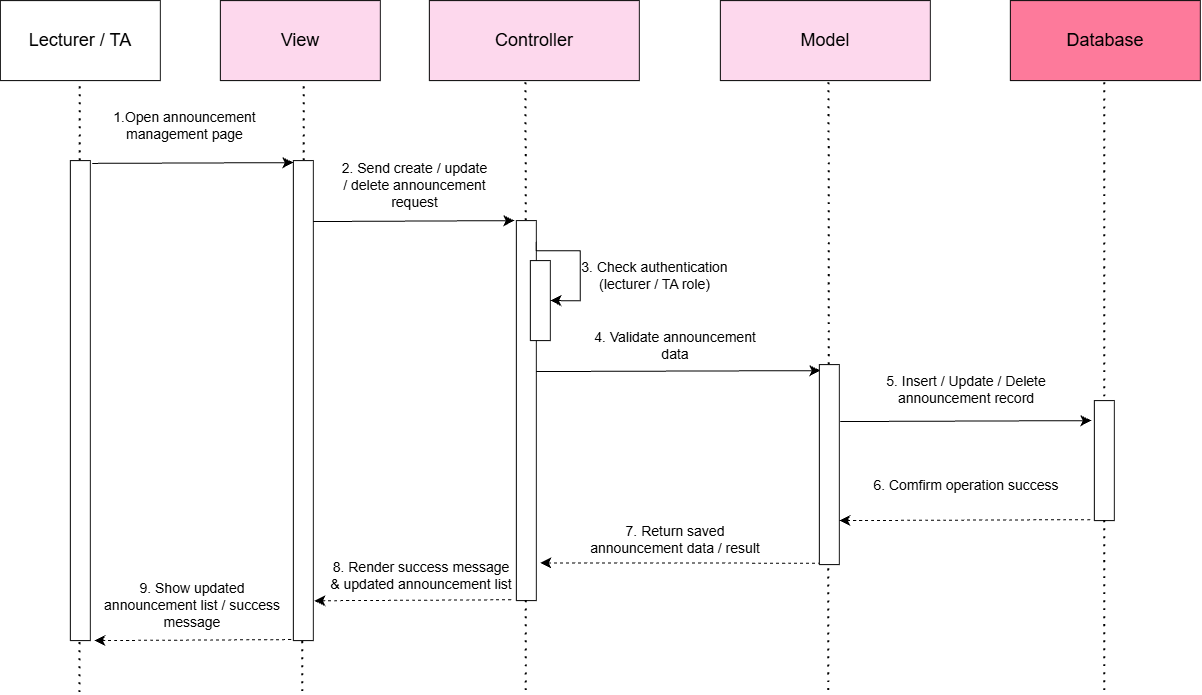

The diagram above was exported from draw.io. Its source (the exported page's mxGraphModel, read from the mxfile embedded in the PNG):
<mxGraphModel dx="1948" dy="935" grid="1" gridSize="10" guides="1" tooltips="1" connect="1" arrows="1" fold="1" page="1" pageScale="1" pageWidth="1169" pageHeight="827" math="0" shadow="0">
  <root>
    <mxCell id="0" />
    <mxCell id="1" parent="0" />
    <mxCell id="6nV8IZcwbgnJYNCKwvJQ-2" parent="1" style="rounded=0;whiteSpace=wrap;html=1;fillColor=light-dark(#FFFFFF,#000000);" value="&lt;font style=&quot;font-size: 18px;&quot;&gt;Lecturer / TA&lt;/font&gt;" vertex="1">
      <mxGeometry height="80" width="160" x="40" y="80" as="geometry" />
    </mxCell>
    <mxCell id="6nV8IZcwbgnJYNCKwvJQ-3" parent="1" style="rounded=0;whiteSpace=wrap;html=1;fillColor=light-dark(#fdd8ed, #ff90f3);fontColor=#ffffff;strokeColor=#000000;" value="&lt;span style=&quot;color: rgb(0, 0, 0);&quot;&gt;&lt;font style=&quot;font-size: 18px;&quot;&gt;View&lt;/font&gt;&lt;/span&gt;" vertex="1">
      <mxGeometry height="80" width="160" x="260" y="80" as="geometry" />
    </mxCell>
    <mxCell id="6nV8IZcwbgnJYNCKwvJQ-4" parent="1" style="rounded=0;whiteSpace=wrap;html=1;fillColor=#FDD8ED;" value="&lt;font style=&quot;font-size: 18px;&quot;&gt;Controller&lt;/font&gt;" vertex="1">
      <mxGeometry height="80" width="210" x="469" y="80" as="geometry" />
    </mxCell>
    <mxCell id="6nV8IZcwbgnJYNCKwvJQ-5" parent="1" style="rounded=0;whiteSpace=wrap;html=1;fillColor=#FDD8ED;" value="&lt;font style=&quot;font-size: 18px;&quot;&gt;Model&lt;/font&gt;" vertex="1">
      <mxGeometry height="80" width="210" x="760" y="80" as="geometry" />
    </mxCell>
    <mxCell id="6nV8IZcwbgnJYNCKwvJQ-6" parent="1" style="rounded=0;whiteSpace=wrap;html=1;fillColor=#FD7A9B;" value="&lt;font style=&quot;font-size: 18px;&quot;&gt;Database&lt;/font&gt;" vertex="1">
      <mxGeometry height="80" width="190" x="1050" y="80" as="geometry" />
    </mxCell>
    <mxCell id="6nV8IZcwbgnJYNCKwvJQ-7" edge="1" parent="1" style="endArrow=none;dashed=1;html=1;dashPattern=1 3;strokeWidth=2;rounded=0;fontSize=12;startSize=8;endSize=8;curved=1;entryX=0.5;entryY=1;entryDx=0;entryDy=0;" target="6nV8IZcwbgnJYNCKwvJQ-2" value="">
      <mxGeometry height="50" relative="1" width="50" as="geometry">
        <mxPoint x="120" y="240" as="sourcePoint" />
        <mxPoint x="100" y="220" as="targetPoint" />
      </mxGeometry>
    </mxCell>
    <mxCell id="6nV8IZcwbgnJYNCKwvJQ-9" edge="1" parent="1" style="endArrow=none;dashed=1;html=1;dashPattern=1 3;strokeWidth=2;rounded=0;fontSize=12;startSize=8;endSize=8;curved=1;entryX=0.5;entryY=1;entryDx=0;entryDy=0;" value="">
      <mxGeometry height="50" relative="1" width="50" as="geometry">
        <mxPoint x="344" y="240" as="sourcePoint" />
        <mxPoint x="344" y="160" as="targetPoint" />
      </mxGeometry>
    </mxCell>
    <mxCell id="6nV8IZcwbgnJYNCKwvJQ-11" parent="1" style="rounded=0;whiteSpace=wrap;html=1;rotation=-90;" value="" vertex="1">
      <mxGeometry height="20" width="480" x="-120" y="470" as="geometry" />
    </mxCell>
    <mxCell id="6nV8IZcwbgnJYNCKwvJQ-12" edge="1" parent="1" style="endArrow=none;dashed=1;html=1;dashPattern=1 3;strokeWidth=2;rounded=0;fontSize=12;startSize=8;endSize=8;curved=1;entryX=0.5;entryY=1;entryDx=0;entryDy=0;" value="">
      <mxGeometry height="50" relative="1" width="50" as="geometry">
        <mxPoint x="119.66" y="772" as="sourcePoint" />
        <mxPoint x="119.66" y="722" as="targetPoint" />
      </mxGeometry>
    </mxCell>
    <mxCell id="6nV8IZcwbgnJYNCKwvJQ-13" parent="1" style="rounded=0;whiteSpace=wrap;html=1;rotation=-90;" value="" vertex="1">
      <mxGeometry height="20" width="480" x="103.00000000000001" y="470" as="geometry" />
    </mxCell>
    <mxCell id="6nV8IZcwbgnJYNCKwvJQ-14" edge="1" parent="1" style="endArrow=none;dashed=1;html=1;dashPattern=1 3;strokeWidth=2;rounded=0;fontSize=12;startSize=8;endSize=8;curved=1;entryX=0.5;entryY=1;entryDx=0;entryDy=0;" value="">
      <mxGeometry height="50" relative="1" width="50" as="geometry">
        <mxPoint x="342.40999999999997" y="771" as="sourcePoint" />
        <mxPoint x="342.40999999999997" y="721" as="targetPoint" />
      </mxGeometry>
    </mxCell>
    <mxCell id="6nV8IZcwbgnJYNCKwvJQ-15" edge="1" parent="1" style="endArrow=classic;html=1;rounded=0;fontSize=12;startSize=8;endSize=8;curved=1;exitX=0.973;exitY=1.15;exitDx=0;exitDy=0;exitPerimeter=0;entryX=0.958;entryY=0;entryDx=0;entryDy=0;entryPerimeter=0;" value="">
      <mxGeometry height="50" relative="1" width="50" as="geometry">
        <mxPoint x="132" y="242.80000000000004" as="sourcePoint" />
        <mxPoint x="333" y="242.00000000000009" as="targetPoint" />
      </mxGeometry>
    </mxCell>
    <mxCell id="6nV8IZcwbgnJYNCKwvJQ-16" parent="1" style="text;html=1;whiteSpace=wrap;strokeColor=none;fillColor=none;align=center;verticalAlign=middle;rounded=0;fontSize=14;" value="1.Open announcement&lt;div&gt;management page&lt;/div&gt;" vertex="1">
      <mxGeometry height="50" width="149" x="150" y="180" as="geometry" />
    </mxCell>
    <mxCell id="6nV8IZcwbgnJYNCKwvJQ-17" edge="1" parent="1" style="endArrow=classic;html=1;rounded=0;fontSize=12;startSize=8;endSize=8;curved=1;exitX=0.973;exitY=1.15;exitDx=0;exitDy=0;exitPerimeter=0;entryX=0.958;entryY=0;entryDx=0;entryDy=0;entryPerimeter=0;" value="">
      <mxGeometry height="50" relative="1" width="50" as="geometry">
        <mxPoint x="353" y="300.96000000000004" as="sourcePoint" />
        <mxPoint x="554" y="300" as="targetPoint" />
      </mxGeometry>
    </mxCell>
    <mxCell id="6nV8IZcwbgnJYNCKwvJQ-18" parent="1" style="text;html=1;whiteSpace=wrap;strokeColor=none;fillColor=none;align=center;verticalAlign=middle;rounded=0;fontSize=14;" value="2. Send create / update / delete announcement request" vertex="1">
      <mxGeometry height="50" width="149" x="380" y="240" as="geometry" />
    </mxCell>
    <mxCell id="6nV8IZcwbgnJYNCKwvJQ-19" edge="1" parent="1" source="6nV8IZcwbgnJYNCKwvJQ-20" style="endArrow=none;dashed=1;html=1;dashPattern=1 3;strokeWidth=2;rounded=0;fontSize=12;startSize=8;endSize=8;curved=1;entryX=0.5;entryY=1;entryDx=0;entryDy=0;exitX=1;exitY=0.5;exitDx=0;exitDy=0;" value="">
      <mxGeometry height="50" relative="1" width="50" as="geometry">
        <mxPoint x="565.58" y="240" as="sourcePoint" />
        <mxPoint x="565.58" y="160" as="targetPoint" />
      </mxGeometry>
    </mxCell>
    <mxCell id="6nV8IZcwbgnJYNCKwvJQ-20" parent="1" style="rounded=0;whiteSpace=wrap;html=1;rotation=-90;" value="" vertex="1">
      <mxGeometry height="20" width="380" x="376" y="480" as="geometry" />
    </mxCell>
    <mxCell id="6nV8IZcwbgnJYNCKwvJQ-21" edge="1" parent="1" style="endArrow=none;dashed=1;html=1;dashPattern=1 3;strokeWidth=2;rounded=0;fontSize=12;startSize=8;endSize=8;curved=1;entryX=0;entryY=0.5;entryDx=0;entryDy=0;" target="6nV8IZcwbgnJYNCKwvJQ-20" value="">
      <mxGeometry height="50" relative="1" width="50" as="geometry">
        <mxPoint x="566" y="770" as="sourcePoint" />
        <mxPoint x="565.5" y="680" as="targetPoint" />
      </mxGeometry>
    </mxCell>
    <mxCell id="6nV8IZcwbgnJYNCKwvJQ-22" parent="1" style="rounded=0;whiteSpace=wrap;html=1;rotation=-90;" value="" vertex="1">
      <mxGeometry height="20" width="80" x="540" y="370" as="geometry" />
    </mxCell>
    <mxCell id="6nV8IZcwbgnJYNCKwvJQ-23" edge="1" parent="1" style="endArrow=classic;html=1;rounded=0;fontSize=12;startSize=8;endSize=8;exitX=0.973;exitY=1.15;exitDx=0;exitDy=0;exitPerimeter=0;entryX=0.5;entryY=1;entryDx=0;entryDy=0;edgeStyle=orthogonalEdgeStyle;" target="6nV8IZcwbgnJYNCKwvJQ-22" value="">
      <mxGeometry height="50" relative="1" width="50" as="geometry">
        <Array as="points">
          <mxPoint x="576.01" y="330" />
          <mxPoint x="620.01" y="330" />
          <mxPoint x="620.01" y="380" />
        </Array>
        <mxPoint x="576" y="320.96000000000004" as="sourcePoint" />
        <mxPoint x="640" y="380" as="targetPoint" />
      </mxGeometry>
    </mxCell>
    <mxCell id="6nV8IZcwbgnJYNCKwvJQ-24" parent="1" style="text;html=1;whiteSpace=wrap;strokeColor=none;fillColor=none;align=center;verticalAlign=middle;rounded=0;fontSize=14;" value="3. Check authentication&lt;div&gt;(lecturer / TA role)&lt;/div&gt;" vertex="1">
      <mxGeometry height="50" width="149" x="620" y="330" as="geometry" />
    </mxCell>
    <mxCell id="6nV8IZcwbgnJYNCKwvJQ-25" edge="1" parent="1" style="endArrow=classic;html=1;rounded=0;fontSize=12;startSize=8;endSize=8;curved=1;exitX=0.973;exitY=1.15;exitDx=0;exitDy=0;exitPerimeter=0;" value="">
      <mxGeometry height="50" relative="1" width="50" as="geometry">
        <mxPoint x="576" y="450.96000000000004" as="sourcePoint" />
        <mxPoint x="860" y="450" as="targetPoint" />
      </mxGeometry>
    </mxCell>
    <mxCell id="6nV8IZcwbgnJYNCKwvJQ-26" edge="1" parent="1" source="6nV8IZcwbgnJYNCKwvJQ-27" style="endArrow=none;dashed=1;html=1;dashPattern=1 3;strokeWidth=2;rounded=0;fontSize=12;startSize=8;endSize=8;curved=1;entryX=0.5;entryY=1;entryDx=0;entryDy=0;exitX=1;exitY=0.5;exitDx=0;exitDy=0;" value="">
      <mxGeometry height="50" relative="1" width="50" as="geometry">
        <mxPoint x="868.7099999999999" y="430" as="sourcePoint" />
        <mxPoint x="868.7099999999999" y="160" as="targetPoint" />
      </mxGeometry>
    </mxCell>
    <mxCell id="6nV8IZcwbgnJYNCKwvJQ-27" parent="1" style="rounded=0;whiteSpace=wrap;html=1;rotation=-90;" value="" vertex="1">
      <mxGeometry height="20" width="200" x="769" y="534" as="geometry" />
    </mxCell>
    <mxCell id="6nV8IZcwbgnJYNCKwvJQ-28" parent="1" style="text;html=1;whiteSpace=wrap;strokeColor=none;fillColor=none;align=center;verticalAlign=middle;rounded=0;fontSize=14;" value="4. Validate announcement&lt;div&gt;data&lt;/div&gt;" vertex="1">
      <mxGeometry height="50" width="190" x="620" y="400" as="geometry" />
    </mxCell>
    <mxCell id="6nV8IZcwbgnJYNCKwvJQ-29" edge="1" parent="1" style="endArrow=none;dashed=1;html=1;dashPattern=1 3;strokeWidth=2;rounded=0;fontSize=12;startSize=8;endSize=8;curved=1;entryX=0.5;entryY=1;entryDx=0;entryDy=0;" value="">
      <mxGeometry height="50" relative="1" width="50" as="geometry">
        <mxPoint x="1144.5" y="500" as="sourcePoint" />
        <mxPoint x="1144.5" y="160" as="targetPoint" />
      </mxGeometry>
    </mxCell>
    <mxCell id="6nV8IZcwbgnJYNCKwvJQ-30" parent="1" style="rounded=0;whiteSpace=wrap;html=1;rotation=-90;" value="" vertex="1">
      <mxGeometry height="20" width="120" x="1084" y="530" as="geometry" />
    </mxCell>
    <mxCell id="6nV8IZcwbgnJYNCKwvJQ-31" edge="1" parent="1" style="endArrow=classic;html=1;rounded=0;fontSize=12;startSize=8;endSize=8;curved=1;exitX=0.973;exitY=1.15;exitDx=0;exitDy=0;exitPerimeter=0;" value="">
      <mxGeometry height="50" relative="1" width="50" as="geometry">
        <mxPoint x="880" y="500.96000000000004" as="sourcePoint" />
        <mxPoint x="1131" y="500" as="targetPoint" />
      </mxGeometry>
    </mxCell>
    <mxCell id="6nV8IZcwbgnJYNCKwvJQ-32" parent="1" style="text;html=1;whiteSpace=wrap;strokeColor=none;fillColor=none;align=center;verticalAlign=middle;rounded=0;fontSize=14;" value="5. Insert / Update / Delete announcement record" vertex="1">
      <mxGeometry height="50" width="190" x="911" y="444" as="geometry" />
    </mxCell>
    <mxCell id="6nV8IZcwbgnJYNCKwvJQ-33" edge="1" parent="1" style="endArrow=none;html=1;rounded=0;fontSize=12;startSize=8;endSize=8;curved=1;exitX=0.973;exitY=1.15;exitDx=0;exitDy=0;exitPerimeter=0;startArrow=classic;startFill=1;endFill=0;dashed=1;" value="">
      <mxGeometry height="50" relative="1" width="50" as="geometry">
        <mxPoint x="879" y="600" as="sourcePoint" />
        <mxPoint x="1130" y="599.04" as="targetPoint" />
      </mxGeometry>
    </mxCell>
    <mxCell id="6nV8IZcwbgnJYNCKwvJQ-34" edge="1" parent="1" source="6nV8IZcwbgnJYNCKwvJQ-20" style="endArrow=none;html=1;rounded=0;fontSize=12;startSize=8;endSize=8;curved=1;exitX=0.099;exitY=1.2;exitDx=0;exitDy=0;exitPerimeter=0;startArrow=classic;startFill=1;endFill=0;dashed=1;" value="">
      <mxGeometry height="50" relative="1" width="50" as="geometry">
        <mxPoint x="608" y="643.5300000000001" as="sourcePoint" />
        <mxPoint x="859" y="642.57" as="targetPoint" />
      </mxGeometry>
    </mxCell>
    <mxCell id="6nV8IZcwbgnJYNCKwvJQ-35" edge="1" parent="1" style="endArrow=none;html=1;rounded=0;fontSize=12;startSize=8;endSize=8;curved=1;startArrow=classic;startFill=1;endFill=0;dashed=1;exitX=0.083;exitY=0.85;exitDx=0;exitDy=0;exitPerimeter=0;" value="">
      <mxGeometry height="50" relative="1" width="50" as="geometry">
        <mxPoint x="354" y="680.1600000000001" as="sourcePoint" />
        <mxPoint x="553" y="679.1400000000001" as="targetPoint" />
      </mxGeometry>
    </mxCell>
    <mxCell id="6nV8IZcwbgnJYNCKwvJQ-36" edge="1" parent="1" style="endArrow=none;html=1;rounded=0;fontSize=12;startSize=8;endSize=8;curved=1;startArrow=classic;startFill=1;endFill=0;dashed=1;exitX=0.083;exitY=0.85;exitDx=0;exitDy=0;exitPerimeter=0;" value="">
      <mxGeometry height="50" relative="1" width="50" as="geometry">
        <mxPoint x="134" y="720" as="sourcePoint" />
        <mxPoint x="333" y="718.98" as="targetPoint" />
      </mxGeometry>
    </mxCell>
    <mxCell id="6nV8IZcwbgnJYNCKwvJQ-37" parent="1" style="text;html=1;whiteSpace=wrap;strokeColor=none;fillColor=none;align=center;verticalAlign=middle;rounded=0;fontSize=14;" value="6. Comfirm operation success" vertex="1">
      <mxGeometry height="50" width="190" x="911" y="540" as="geometry" />
    </mxCell>
    <mxCell id="6nV8IZcwbgnJYNCKwvJQ-38" parent="1" style="text;html=1;whiteSpace=wrap;strokeColor=none;fillColor=none;align=center;verticalAlign=middle;rounded=0;fontSize=14;" value="7. Return saved announcement data / result" vertex="1">
      <mxGeometry height="50" width="190" x="620" y="594" as="geometry" />
    </mxCell>
    <mxCell id="6nV8IZcwbgnJYNCKwvJQ-39" parent="1" style="text;html=1;whiteSpace=wrap;strokeColor=none;fillColor=none;align=center;verticalAlign=middle;rounded=0;fontSize=14;" value="8. Render success message &amp;amp; updated announcement list" vertex="1">
      <mxGeometry height="50" width="190" x="366" y="630" as="geometry" />
    </mxCell>
    <mxCell id="6nV8IZcwbgnJYNCKwvJQ-40" parent="1" style="text;html=1;whiteSpace=wrap;strokeColor=none;fillColor=none;align=center;verticalAlign=middle;rounded=0;fontSize=14;" value="9. Show updated announcement list / success message" vertex="1">
      <mxGeometry height="50" width="190" x="137" y="660" as="geometry" />
    </mxCell>
    <mxCell id="6nV8IZcwbgnJYNCKwvJQ-41" edge="1" parent="1" style="endArrow=none;dashed=1;html=1;dashPattern=1 3;strokeWidth=2;rounded=0;fontSize=12;startSize=8;endSize=8;curved=1;entryX=0;entryY=0.5;entryDx=0;entryDy=0;" value="">
      <mxGeometry height="50" relative="1" width="50" as="geometry">
        <mxPoint x="868.41" y="770" as="sourcePoint" />
        <mxPoint x="868.41" y="644" as="targetPoint" />
      </mxGeometry>
    </mxCell>
    <mxCell id="6nV8IZcwbgnJYNCKwvJQ-42" edge="1" parent="1" style="endArrow=none;dashed=1;html=1;dashPattern=1 3;strokeWidth=2;rounded=0;fontSize=12;startSize=8;endSize=8;curved=1;entryX=0;entryY=0.5;entryDx=0;entryDy=0;" value="">
      <mxGeometry height="50" relative="1" width="50" as="geometry">
        <mxPoint x="1144.41" y="770" as="sourcePoint" />
        <mxPoint x="1144.41" y="600" as="targetPoint" />
      </mxGeometry>
    </mxCell>
  </root>
</mxGraphModel>